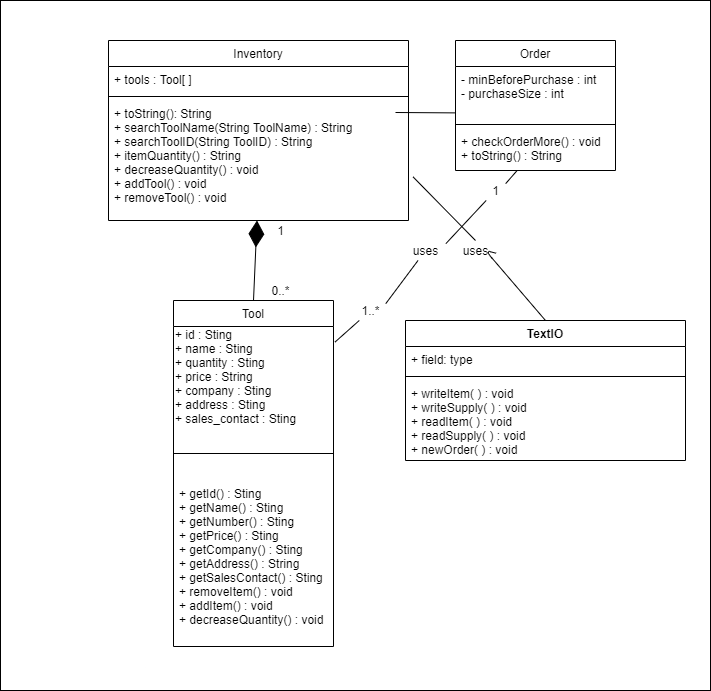

The diagram above was exported from draw.io. Its source (the exported page's mxGraphModel, read from the mxfile embedded in the PNG):
<mxGraphModel dx="1865" dy="586" grid="1" gridSize="10" guides="1" tooltips="1" connect="1" arrows="1" fold="1" page="1" pageScale="1" pageWidth="827" pageHeight="1169" math="0" shadow="0">
  <root>
    <mxCell id="WIyWlLk6GJQsqaUBKTNV-0" />
    <mxCell id="WIyWlLk6GJQsqaUBKTNV-1" parent="WIyWlLk6GJQsqaUBKTNV-0" />
    <mxCell id="vkyRAuA8AkVVF-HRmj0v-18" value="" style="rounded=0;whiteSpace=wrap;html=1;" parent="WIyWlLk6GJQsqaUBKTNV-1" vertex="1">
      <mxGeometry x="-25" y="90" width="710" height="690" as="geometry" />
    </mxCell>
    <mxCell id="zkfFHV4jXpPFQw0GAbJ--0" value="Inventory" style="swimlane;fontStyle=0;align=center;verticalAlign=top;childLayout=stackLayout;horizontal=1;startSize=26;horizontalStack=0;resizeParent=1;resizeLast=0;collapsible=1;marginBottom=0;rounded=0;shadow=0;strokeWidth=1;" parent="WIyWlLk6GJQsqaUBKTNV-1" vertex="1">
      <mxGeometry x="83" y="130" width="300" height="180" as="geometry">
        <mxRectangle x="230" y="140" width="160" height="26" as="alternateBounds" />
      </mxGeometry>
    </mxCell>
    <mxCell id="zkfFHV4jXpPFQw0GAbJ--1" value="+ tools : Tool[ ]" style="text;align=left;verticalAlign=top;spacingLeft=4;spacingRight=4;overflow=hidden;rotatable=0;points=[[0,0.5],[1,0.5]];portConstraint=eastwest;" parent="zkfFHV4jXpPFQw0GAbJ--0" vertex="1">
      <mxGeometry y="26" width="300" height="26" as="geometry" />
    </mxCell>
    <mxCell id="zkfFHV4jXpPFQw0GAbJ--4" value="" style="line;html=1;strokeWidth=1;align=left;verticalAlign=middle;spacingTop=-1;spacingLeft=3;spacingRight=3;rotatable=0;labelPosition=right;points=[];portConstraint=eastwest;" parent="zkfFHV4jXpPFQw0GAbJ--0" vertex="1">
      <mxGeometry y="52" width="300" height="8" as="geometry" />
    </mxCell>
    <mxCell id="zkfFHV4jXpPFQw0GAbJ--5" value="+ toString(): String&#10;+ searchToolName(String ToolName) : String&#10;+ searchToolID(String ToolID) : String&#10;+ itemQuantity() : String&#10;+ decreaseQuantity() : void&#10;+ addTool() : void&#10;+ removeTool() : void" style="text;align=left;verticalAlign=top;spacingLeft=4;spacingRight=4;overflow=hidden;rotatable=0;points=[[0,0.5],[1,0.5]];portConstraint=eastwest;" parent="zkfFHV4jXpPFQw0GAbJ--0" vertex="1">
      <mxGeometry y="60" width="300" height="120" as="geometry" />
    </mxCell>
    <mxCell id="zkfFHV4jXpPFQw0GAbJ--6" value="Tool" style="swimlane;fontStyle=0;align=center;verticalAlign=top;childLayout=stackLayout;horizontal=1;startSize=26;horizontalStack=0;resizeParent=1;resizeLast=0;collapsible=1;marginBottom=0;rounded=0;shadow=0;strokeWidth=1;" parent="WIyWlLk6GJQsqaUBKTNV-1" vertex="1">
      <mxGeometry x="148" y="390" width="160" height="346" as="geometry">
        <mxRectangle x="130" y="380" width="160" height="26" as="alternateBounds" />
      </mxGeometry>
    </mxCell>
    <mxCell id="vkyRAuA8AkVVF-HRmj0v-19" value="+ id : Sting&lt;br&gt;+ name : Sting&lt;br&gt;+ quantity : Sting&lt;br&gt;+ price : String&lt;br&gt;+ company : Sting&lt;br&gt;+ address : Sting&lt;br&gt;+ sales_contact : Sting" style="text;html=1;align=left;verticalAlign=middle;resizable=0;points=[];autosize=1;strokeColor=none;" parent="zkfFHV4jXpPFQw0GAbJ--6" vertex="1">
      <mxGeometry y="26" width="160" height="100" as="geometry" />
    </mxCell>
    <mxCell id="zkfFHV4jXpPFQw0GAbJ--9" value="" style="line;html=1;strokeWidth=1;align=left;verticalAlign=middle;spacingTop=-1;spacingLeft=3;spacingRight=3;rotatable=0;labelPosition=right;points=[];portConstraint=eastwest;" parent="zkfFHV4jXpPFQw0GAbJ--6" vertex="1">
      <mxGeometry y="126" width="160" height="54" as="geometry" />
    </mxCell>
    <mxCell id="zkfFHV4jXpPFQw0GAbJ--11" value="+ getId() : Sting&#10;+ getName() : Sting&#10;+ getNumber() : Sting&#10;+ getPrice() : Sting&#10;+ getCompany() : Sting&#10;+ getAddress() : String&#10;+ getSalesContact() : Sting&#10;+ removeItem() : void&#10;+ addItem() : void&#10;+ decreaseQuantity() : void" style="text;align=left;verticalAlign=top;spacingLeft=4;spacingRight=4;overflow=hidden;rotatable=0;points=[[0,0.5],[1,0.5]];portConstraint=eastwest;" parent="zkfFHV4jXpPFQw0GAbJ--6" vertex="1">
      <mxGeometry y="180" width="160" height="166" as="geometry" />
    </mxCell>
    <mxCell id="zkfFHV4jXpPFQw0GAbJ--17" value="Order" style="swimlane;fontStyle=0;align=center;verticalAlign=top;childLayout=stackLayout;horizontal=1;startSize=26;horizontalStack=0;resizeParent=1;resizeLast=0;collapsible=1;marginBottom=0;rounded=0;shadow=0;strokeWidth=1;" parent="WIyWlLk6GJQsqaUBKTNV-1" vertex="1">
      <mxGeometry x="430" y="130" width="160" height="130" as="geometry">
        <mxRectangle x="550" y="140" width="160" height="26" as="alternateBounds" />
      </mxGeometry>
    </mxCell>
    <mxCell id="zkfFHV4jXpPFQw0GAbJ--22" value="- minBeforePurchase : int&#10;- purchaseSize : int" style="text;align=left;verticalAlign=top;spacingLeft=4;spacingRight=4;overflow=hidden;rotatable=0;points=[[0,0.5],[1,0.5]];portConstraint=eastwest;rounded=0;shadow=0;html=0;" parent="zkfFHV4jXpPFQw0GAbJ--17" vertex="1">
      <mxGeometry y="26" width="160" height="54" as="geometry" />
    </mxCell>
    <mxCell id="zkfFHV4jXpPFQw0GAbJ--23" value="" style="line;html=1;strokeWidth=1;align=left;verticalAlign=middle;spacingTop=-1;spacingLeft=3;spacingRight=3;rotatable=0;labelPosition=right;points=[];portConstraint=eastwest;" parent="zkfFHV4jXpPFQw0GAbJ--17" vertex="1">
      <mxGeometry y="80" width="160" height="8" as="geometry" />
    </mxCell>
    <mxCell id="zkfFHV4jXpPFQw0GAbJ--24" value="+ checkOrderMore() : void&#10;+ toString() : String" style="text;align=left;verticalAlign=top;spacingLeft=4;spacingRight=4;overflow=hidden;rotatable=0;points=[[0,0.5],[1,0.5]];portConstraint=eastwest;strokeColor=none;" parent="zkfFHV4jXpPFQw0GAbJ--17" vertex="1">
      <mxGeometry y="88" width="160" height="42" as="geometry" />
    </mxCell>
    <mxCell id="vkyRAuA8AkVVF-HRmj0v-8" value="" style="endArrow=diamondThin;endFill=1;endSize=24;html=1;exitX=0.5;exitY=0;exitDx=0;exitDy=0;entryX=0.495;entryY=1;entryDx=0;entryDy=0;entryPerimeter=0;" parent="WIyWlLk6GJQsqaUBKTNV-1" source="zkfFHV4jXpPFQw0GAbJ--6" target="zkfFHV4jXpPFQw0GAbJ--5" edge="1">
      <mxGeometry width="160" relative="1" as="geometry">
        <mxPoint x="330" y="420" as="sourcePoint" />
        <mxPoint x="330" y="310" as="targetPoint" />
      </mxGeometry>
    </mxCell>
    <mxCell id="vkyRAuA8AkVVF-HRmj0v-9" value="1" style="text;html=1;align=center;verticalAlign=middle;resizable=0;points=[];autosize=1;strokeColor=none;" parent="WIyWlLk6GJQsqaUBKTNV-1" vertex="1">
      <mxGeometry x="245" y="310" width="20" height="20" as="geometry" />
    </mxCell>
    <mxCell id="vkyRAuA8AkVVF-HRmj0v-10" value="0..*" style="text;html=1;align=center;verticalAlign=middle;resizable=0;points=[];autosize=1;strokeColor=none;" parent="WIyWlLk6GJQsqaUBKTNV-1" vertex="1">
      <mxGeometry x="240" y="370" width="30" height="20" as="geometry" />
    </mxCell>
    <mxCell id="vkyRAuA8AkVVF-HRmj0v-11" value="" style="endArrow=none;html=1;exitX=1.01;exitY=0.155;exitDx=0;exitDy=0;exitPerimeter=0;startArrow=none;" parent="WIyWlLk6GJQsqaUBKTNV-1" source="vkyRAuA8AkVVF-HRmj0v-15" target="zkfFHV4jXpPFQw0GAbJ--24" edge="1">
      <mxGeometry width="50" height="50" relative="1" as="geometry">
        <mxPoint x="390" y="450" as="sourcePoint" />
        <mxPoint x="440" y="400" as="targetPoint" />
        <Array as="points" />
      </mxGeometry>
    </mxCell>
    <mxCell id="vkyRAuA8AkVVF-HRmj0v-12" value="" style="endArrow=none;html=1;entryX=0.003;entryY=0.859;entryDx=0;entryDy=0;entryPerimeter=0;" parent="WIyWlLk6GJQsqaUBKTNV-1" target="zkfFHV4jXpPFQw0GAbJ--22" edge="1">
      <mxGeometry width="50" height="50" relative="1" as="geometry">
        <mxPoint x="370" y="202" as="sourcePoint" />
        <mxPoint x="440" y="400" as="targetPoint" />
      </mxGeometry>
    </mxCell>
    <mxCell id="vkyRAuA8AkVVF-HRmj0v-13" value="uses" style="text;html=1;align=center;verticalAlign=middle;resizable=0;points=[];autosize=1;strokeColor=none;" parent="WIyWlLk6GJQsqaUBKTNV-1" vertex="1">
      <mxGeometry x="380" y="330" width="40" height="20" as="geometry" />
    </mxCell>
    <mxCell id="gj2lVmSigrOUAD_1xfkS-0" value="" style="endArrow=none;html=1;exitX=1.01;exitY=0.155;exitDx=0;exitDy=0;exitPerimeter=0;startArrow=none;" parent="WIyWlLk6GJQsqaUBKTNV-1" source="vkyRAuA8AkVVF-HRmj0v-14" target="vkyRAuA8AkVVF-HRmj0v-13" edge="1">
      <mxGeometry width="50" height="50" relative="1" as="geometry">
        <mxPoint x="309.5999999999999" y="431.5" as="sourcePoint" />
        <mxPoint x="488.13818181818124" y="260" as="targetPoint" />
        <Array as="points" />
      </mxGeometry>
    </mxCell>
    <mxCell id="vkyRAuA8AkVVF-HRmj0v-15" value="1" style="text;html=1;align=center;verticalAlign=middle;resizable=0;points=[];autosize=1;strokeColor=none;" parent="WIyWlLk6GJQsqaUBKTNV-1" vertex="1">
      <mxGeometry x="460" y="270" width="20" height="20" as="geometry" />
    </mxCell>
    <mxCell id="gj2lVmSigrOUAD_1xfkS-1" value="" style="endArrow=none;html=1;exitX=1.01;exitY=0.155;exitDx=0;exitDy=0;exitPerimeter=0;startArrow=none;" parent="WIyWlLk6GJQsqaUBKTNV-1" source="vkyRAuA8AkVVF-HRmj0v-13" target="vkyRAuA8AkVVF-HRmj0v-15" edge="1">
      <mxGeometry width="50" height="50" relative="1" as="geometry">
        <mxPoint x="420.4000000000001" y="333.1" as="sourcePoint" />
        <mxPoint x="490.00425079702427" y="260" as="targetPoint" />
        <Array as="points" />
      </mxGeometry>
    </mxCell>
    <mxCell id="vkyRAuA8AkVVF-HRmj0v-14" value="1..*" style="text;html=1;align=center;verticalAlign=middle;resizable=0;points=[];autosize=1;strokeColor=none;" parent="WIyWlLk6GJQsqaUBKTNV-1" vertex="1">
      <mxGeometry x="330" y="390" width="30" height="20" as="geometry" />
    </mxCell>
    <mxCell id="gj2lVmSigrOUAD_1xfkS-2" value="" style="endArrow=none;html=1;exitX=1.01;exitY=0.155;exitDx=0;exitDy=0;exitPerimeter=0;" parent="WIyWlLk6GJQsqaUBKTNV-1" source="vkyRAuA8AkVVF-HRmj0v-19" target="vkyRAuA8AkVVF-HRmj0v-14" edge="1">
      <mxGeometry width="50" height="50" relative="1" as="geometry">
        <mxPoint x="309.5999999999999" y="431.5" as="sourcePoint" />
        <mxPoint x="390.12021857923446" y="350" as="targetPoint" />
        <Array as="points" />
      </mxGeometry>
    </mxCell>
    <mxCell id="gj2lVmSigrOUAD_1xfkS-6" value="TextIO" style="swimlane;fontStyle=1;align=center;verticalAlign=top;childLayout=stackLayout;horizontal=1;startSize=26;horizontalStack=0;resizeParent=1;resizeParentMax=0;resizeLast=0;collapsible=1;marginBottom=0;" parent="WIyWlLk6GJQsqaUBKTNV-1" vertex="1">
      <mxGeometry x="380" y="410" width="280" height="140" as="geometry" />
    </mxCell>
    <mxCell id="gj2lVmSigrOUAD_1xfkS-7" value="+ field: type" style="text;strokeColor=none;fillColor=none;align=left;verticalAlign=top;spacingLeft=4;spacingRight=4;overflow=hidden;rotatable=0;points=[[0,0.5],[1,0.5]];portConstraint=eastwest;" parent="gj2lVmSigrOUAD_1xfkS-6" vertex="1">
      <mxGeometry y="26" width="280" height="26" as="geometry" />
    </mxCell>
    <mxCell id="gj2lVmSigrOUAD_1xfkS-8" value="" style="line;strokeWidth=1;fillColor=none;align=left;verticalAlign=middle;spacingTop=-1;spacingLeft=3;spacingRight=3;rotatable=0;labelPosition=right;points=[];portConstraint=eastwest;" parent="gj2lVmSigrOUAD_1xfkS-6" vertex="1">
      <mxGeometry y="52" width="280" height="8" as="geometry" />
    </mxCell>
    <mxCell id="gj2lVmSigrOUAD_1xfkS-9" value="+ writeItem( ) : void&#10;+ writeSupply( ) : void&#10;+ readItem( ) : void&#10;+ readSupply( ) : void&#10;+ newOrder( ) : void" style="text;strokeColor=none;fillColor=none;align=left;verticalAlign=top;spacingLeft=4;spacingRight=4;overflow=hidden;rotatable=0;points=[[0,0.5],[1,0.5]];portConstraint=eastwest;" parent="gj2lVmSigrOUAD_1xfkS-6" vertex="1">
      <mxGeometry y="60" width="280" height="80" as="geometry" />
    </mxCell>
    <mxCell id="gj2lVmSigrOUAD_1xfkS-11" value="" style="endArrow=none;html=1;entryX=0.5;entryY=0;entryDx=0;entryDy=0;exitX=1.015;exitY=0.636;exitDx=0;exitDy=0;exitPerimeter=0;startArrow=none;" parent="WIyWlLk6GJQsqaUBKTNV-1" source="gj2lVmSigrOUAD_1xfkS-12" target="gj2lVmSigrOUAD_1xfkS-6" edge="1">
      <mxGeometry width="50" height="50" relative="1" as="geometry">
        <mxPoint x="230" y="490" as="sourcePoint" />
        <mxPoint x="280" y="440" as="targetPoint" />
        <Array as="points">
          <mxPoint x="460" y="340" />
        </Array>
      </mxGeometry>
    </mxCell>
    <mxCell id="gj2lVmSigrOUAD_1xfkS-12" value="uses" style="text;html=1;align=center;verticalAlign=middle;resizable=0;points=[];autosize=1;strokeColor=none;" parent="WIyWlLk6GJQsqaUBKTNV-1" vertex="1">
      <mxGeometry x="430" y="330" width="40" height="20" as="geometry" />
    </mxCell>
    <mxCell id="gj2lVmSigrOUAD_1xfkS-13" value="" style="endArrow=none;html=1;entryX=0.5;entryY=0;entryDx=0;entryDy=0;exitX=1.015;exitY=0.636;exitDx=0;exitDy=0;exitPerimeter=0;" parent="WIyWlLk6GJQsqaUBKTNV-1" source="zkfFHV4jXpPFQw0GAbJ--5" target="gj2lVmSigrOUAD_1xfkS-12" edge="1">
      <mxGeometry width="50" height="50" relative="1" as="geometry">
        <mxPoint x="377.34999999999945" y="266.31999999999994" as="sourcePoint" />
        <mxPoint x="524.9999999999995" y="420" as="targetPoint" />
        <Array as="points" />
      </mxGeometry>
    </mxCell>
  </root>
</mxGraphModel>